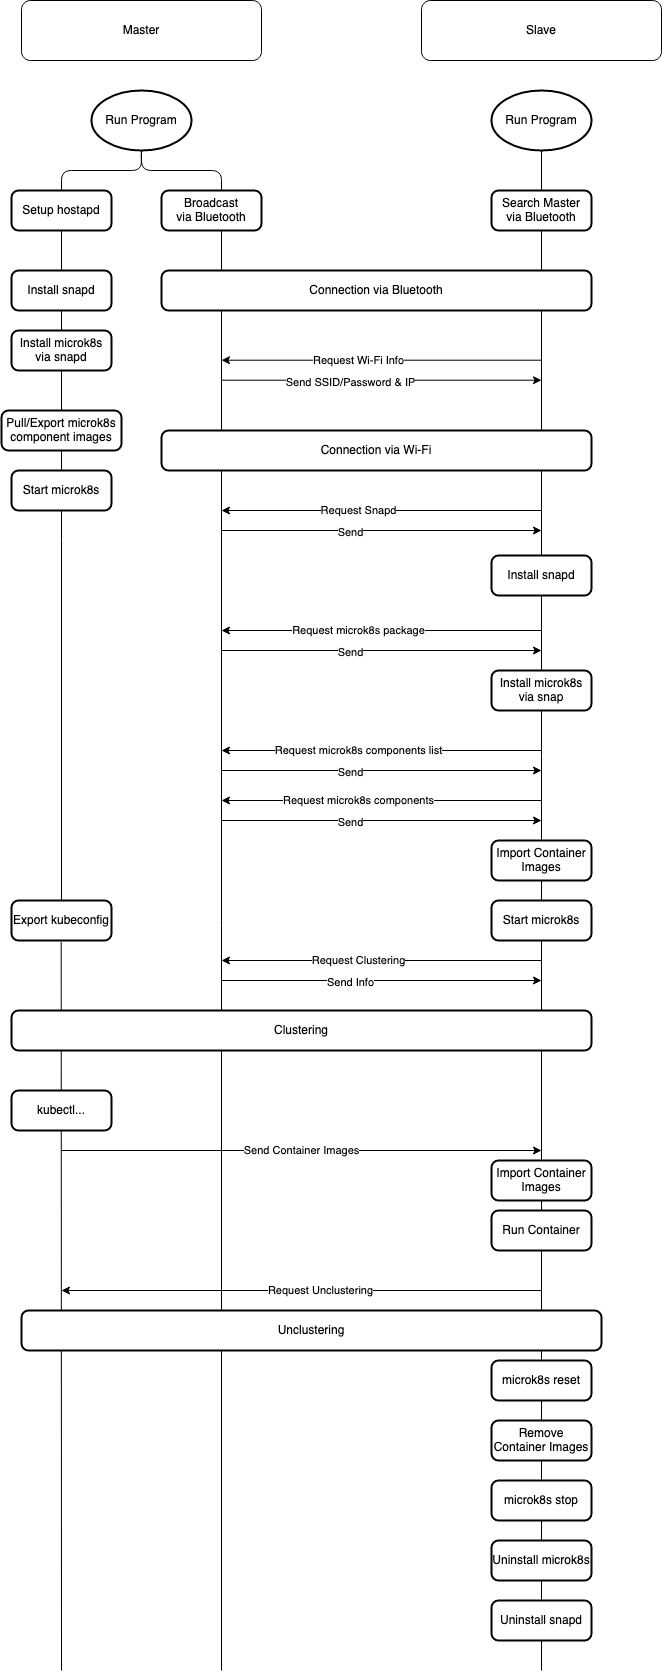

The diagram above was exported from draw.io. Its source (the exported page's mxGraphModel, read from the mxfile embedded in the PNG):
<mxGraphModel dx="983" dy="546" grid="1" gridSize="10" guides="1" tooltips="1" connect="1" arrows="1" fold="1" page="1" pageScale="1" pageWidth="827" pageHeight="1169" background="#FFFFFF" math="0" shadow="0">
  <root>
    <mxCell id="0" />
    <mxCell id="1" parent="0" />
    <mxCell id="wa4a-oyf6ngX7QvIM-na-1" value="" style="endArrow=none;html=1;entryX=0.497;entryY=1.039;entryDx=0;entryDy=0;entryPerimeter=0;" parent="1" target="wa4a-oyf6ngX7QvIM-na-46" edge="1">
      <mxGeometry width="50" height="50" relative="1" as="geometry">
        <mxPoint x="120" y="1680" as="sourcePoint" />
        <mxPoint x="199.70000000000005" y="162.34000000000003" as="targetPoint" />
        <Array as="points" />
      </mxGeometry>
    </mxCell>
    <mxCell id="wa4a-oyf6ngX7QvIM-na-2" value="" style="endArrow=none;html=1;entryX=0.5;entryY=1;entryDx=0;entryDy=0;entryPerimeter=0;startArrow=none;" parent="1" source="wa4a-oyf6ngX7QvIM-na-53" target="wa4a-oyf6ngX7QvIM-na-7" edge="1">
      <mxGeometry width="50" height="50" relative="1" as="geometry">
        <mxPoint x="600" y="1440" as="sourcePoint" />
        <mxPoint x="280" y="250" as="targetPoint" />
      </mxGeometry>
    </mxCell>
    <mxCell id="wa4a-oyf6ngX7QvIM-na-3" value="" style="endArrow=none;html=1;entryX=0.5;entryY=1;entryDx=0;entryDy=0;entryPerimeter=0;" parent="1" target="wa4a-oyf6ngX7QvIM-na-6" edge="1">
      <mxGeometry width="50" height="50" relative="1" as="geometry">
        <mxPoint x="280" y="1680" as="sourcePoint" />
        <mxPoint x="199.66000000000003" y="160" as="targetPoint" />
        <Array as="points">
          <mxPoint x="280" y="180" />
          <mxPoint x="200" y="180" />
        </Array>
      </mxGeometry>
    </mxCell>
    <mxCell id="wa4a-oyf6ngX7QvIM-na-4" value="Master" style="rounded=1;whiteSpace=wrap;html=1;" parent="1" vertex="1">
      <mxGeometry x="80" y="10" width="240" height="60" as="geometry" />
    </mxCell>
    <mxCell id="wa4a-oyf6ngX7QvIM-na-5" value="Slave" style="rounded=1;whiteSpace=wrap;html=1;" parent="1" vertex="1">
      <mxGeometry x="480" y="10" width="240" height="60" as="geometry" />
    </mxCell>
    <mxCell id="wa4a-oyf6ngX7QvIM-na-6" value="Run Program" style="strokeWidth=2;html=1;shape=mxgraph.flowchart.start_1;whiteSpace=wrap;" parent="1" vertex="1">
      <mxGeometry x="150" y="100" width="100" height="60" as="geometry" />
    </mxCell>
    <mxCell id="wa4a-oyf6ngX7QvIM-na-7" value="Run Program" style="strokeWidth=2;html=1;shape=mxgraph.flowchart.start_1;whiteSpace=wrap;" parent="1" vertex="1">
      <mxGeometry x="550" y="100" width="100" height="60" as="geometry" />
    </mxCell>
    <mxCell id="wa4a-oyf6ngX7QvIM-na-8" value="&lt;div&gt;Broadcast&lt;/div&gt;&lt;div&gt;via Bluetooth&lt;br&gt;&lt;/div&gt;" style="rounded=1;whiteSpace=wrap;html=1;absoluteArcSize=1;arcSize=14;strokeWidth=2;" parent="1" vertex="1">
      <mxGeometry x="220" y="200" width="100" height="40" as="geometry" />
    </mxCell>
    <mxCell id="wa4a-oyf6ngX7QvIM-na-9" value="&lt;div&gt;Search Master&lt;br&gt;&lt;/div&gt;&lt;div&gt;via Bluetooth&lt;br&gt;&lt;/div&gt;" style="rounded=1;whiteSpace=wrap;html=1;absoluteArcSize=1;arcSize=14;strokeWidth=2;" parent="1" vertex="1">
      <mxGeometry x="550" y="200" width="100" height="40" as="geometry" />
    </mxCell>
    <mxCell id="wa4a-oyf6ngX7QvIM-na-10" value="Connection via Bluetooth" style="rounded=1;whiteSpace=wrap;html=1;absoluteArcSize=1;arcSize=14;strokeWidth=2;" parent="1" vertex="1">
      <mxGeometry x="220" y="280" width="430" height="40" as="geometry" />
    </mxCell>
    <mxCell id="wa4a-oyf6ngX7QvIM-na-11" value="&lt;div&gt;Connection via Wi-Fi&lt;br&gt;&lt;/div&gt;" style="rounded=1;whiteSpace=wrap;html=1;absoluteArcSize=1;arcSize=14;strokeWidth=2;" parent="1" vertex="1">
      <mxGeometry x="220" y="440" width="430" height="40" as="geometry" />
    </mxCell>
    <mxCell id="wa4a-oyf6ngX7QvIM-na-12" value="" style="endArrow=classic;html=1;" parent="1" edge="1">
      <mxGeometry width="50" height="50" relative="1" as="geometry">
        <mxPoint x="600" y="520" as="sourcePoint" />
        <mxPoint x="280" y="520" as="targetPoint" />
      </mxGeometry>
    </mxCell>
    <mxCell id="wa4a-oyf6ngX7QvIM-na-13" value="&lt;div&gt;Request Snapd&lt;/div&gt;" style="edgeLabel;html=1;align=center;verticalAlign=middle;resizable=0;points=[];" parent="wa4a-oyf6ngX7QvIM-na-12" vertex="1" connectable="0">
      <mxGeometry x="0.1481" relative="1" as="geometry">
        <mxPoint as="offset" />
      </mxGeometry>
    </mxCell>
    <mxCell id="wa4a-oyf6ngX7QvIM-na-14" value="" style="endArrow=classic;html=1;" parent="1" edge="1">
      <mxGeometry width="50" height="50" relative="1" as="geometry">
        <mxPoint x="280" y="540" as="sourcePoint" />
        <mxPoint x="600" y="540" as="targetPoint" />
      </mxGeometry>
    </mxCell>
    <mxCell id="wa4a-oyf6ngX7QvIM-na-15" value="Send" style="edgeLabel;html=1;align=center;verticalAlign=middle;resizable=0;points=[];" parent="wa4a-oyf6ngX7QvIM-na-14" vertex="1" connectable="0">
      <mxGeometry x="-0.1998" y="-2" relative="1" as="geometry">
        <mxPoint as="offset" />
      </mxGeometry>
    </mxCell>
    <mxCell id="wa4a-oyf6ngX7QvIM-na-16" value="Install snapd" style="rounded=1;whiteSpace=wrap;html=1;absoluteArcSize=1;arcSize=14;strokeWidth=2;" parent="1" vertex="1">
      <mxGeometry x="550" y="565" width="100" height="40" as="geometry" />
    </mxCell>
    <mxCell id="wa4a-oyf6ngX7QvIM-na-17" value="" style="endArrow=classic;html=1;" parent="1" edge="1">
      <mxGeometry width="50" height="50" relative="1" as="geometry">
        <mxPoint x="600" y="640" as="sourcePoint" />
        <mxPoint x="280" y="640" as="targetPoint" />
      </mxGeometry>
    </mxCell>
    <mxCell id="wa4a-oyf6ngX7QvIM-na-18" value="&lt;div&gt;Request microk8s package&lt;br&gt;&lt;/div&gt;" style="edgeLabel;html=1;align=center;verticalAlign=middle;resizable=0;points=[];" parent="wa4a-oyf6ngX7QvIM-na-17" vertex="1" connectable="0">
      <mxGeometry x="0.1481" relative="1" as="geometry">
        <mxPoint as="offset" />
      </mxGeometry>
    </mxCell>
    <mxCell id="wa4a-oyf6ngX7QvIM-na-19" value="" style="endArrow=classic;html=1;" parent="1" edge="1">
      <mxGeometry width="50" height="50" relative="1" as="geometry">
        <mxPoint x="280" y="660" as="sourcePoint" />
        <mxPoint x="600" y="660" as="targetPoint" />
      </mxGeometry>
    </mxCell>
    <mxCell id="wa4a-oyf6ngX7QvIM-na-20" value="Send" style="edgeLabel;html=1;align=center;verticalAlign=middle;resizable=0;points=[];" parent="wa4a-oyf6ngX7QvIM-na-19" vertex="1" connectable="0">
      <mxGeometry x="-0.1998" y="-2" relative="1" as="geometry">
        <mxPoint as="offset" />
      </mxGeometry>
    </mxCell>
    <mxCell id="wa4a-oyf6ngX7QvIM-na-21" value="&lt;div&gt;Install microk8s&lt;/div&gt;&lt;div&gt;via snap&lt;br&gt;&lt;/div&gt;" style="rounded=1;whiteSpace=wrap;html=1;absoluteArcSize=1;arcSize=14;strokeWidth=2;" parent="1" vertex="1">
      <mxGeometry x="550" y="680" width="100" height="40" as="geometry" />
    </mxCell>
    <mxCell id="wa4a-oyf6ngX7QvIM-na-22" value="" style="endArrow=classic;html=1;" parent="1" edge="1">
      <mxGeometry width="50" height="50" relative="1" as="geometry">
        <mxPoint x="600" y="760" as="sourcePoint" />
        <mxPoint x="280" y="760" as="targetPoint" />
      </mxGeometry>
    </mxCell>
    <mxCell id="wa4a-oyf6ngX7QvIM-na-23" value="&lt;div&gt;Request microk8s components list&lt;br&gt;&lt;/div&gt;" style="edgeLabel;html=1;align=center;verticalAlign=middle;resizable=0;points=[];" parent="wa4a-oyf6ngX7QvIM-na-22" vertex="1" connectable="0">
      <mxGeometry x="0.1481" relative="1" as="geometry">
        <mxPoint as="offset" />
      </mxGeometry>
    </mxCell>
    <mxCell id="wa4a-oyf6ngX7QvIM-na-24" value="" style="endArrow=classic;html=1;" parent="1" edge="1">
      <mxGeometry width="50" height="50" relative="1" as="geometry">
        <mxPoint x="280" y="780" as="sourcePoint" />
        <mxPoint x="600" y="780" as="targetPoint" />
      </mxGeometry>
    </mxCell>
    <mxCell id="wa4a-oyf6ngX7QvIM-na-25" value="Send" style="edgeLabel;html=1;align=center;verticalAlign=middle;resizable=0;points=[];" parent="wa4a-oyf6ngX7QvIM-na-24" vertex="1" connectable="0">
      <mxGeometry x="-0.1998" y="-2" relative="1" as="geometry">
        <mxPoint as="offset" />
      </mxGeometry>
    </mxCell>
    <mxCell id="wa4a-oyf6ngX7QvIM-na-26" value="" style="endArrow=classic;html=1;" parent="1" edge="1">
      <mxGeometry width="50" height="50" relative="1" as="geometry">
        <mxPoint x="600" y="810" as="sourcePoint" />
        <mxPoint x="280" y="810" as="targetPoint" />
      </mxGeometry>
    </mxCell>
    <mxCell id="wa4a-oyf6ngX7QvIM-na-27" value="Request microk8s components" style="edgeLabel;html=1;align=center;verticalAlign=middle;resizable=0;points=[];" parent="wa4a-oyf6ngX7QvIM-na-26" vertex="1" connectable="0">
      <mxGeometry x="0.1481" relative="1" as="geometry">
        <mxPoint as="offset" />
      </mxGeometry>
    </mxCell>
    <mxCell id="wa4a-oyf6ngX7QvIM-na-28" value="" style="endArrow=classic;html=1;" parent="1" edge="1">
      <mxGeometry width="50" height="50" relative="1" as="geometry">
        <mxPoint x="280" y="830" as="sourcePoint" />
        <mxPoint x="600" y="830" as="targetPoint" />
      </mxGeometry>
    </mxCell>
    <mxCell id="wa4a-oyf6ngX7QvIM-na-29" value="Send" style="edgeLabel;html=1;align=center;verticalAlign=middle;resizable=0;points=[];" parent="wa4a-oyf6ngX7QvIM-na-28" vertex="1" connectable="0">
      <mxGeometry x="-0.1998" y="-2" relative="1" as="geometry">
        <mxPoint as="offset" />
      </mxGeometry>
    </mxCell>
    <mxCell id="wa4a-oyf6ngX7QvIM-na-30" value="&lt;div&gt;Import Container&lt;/div&gt;&lt;div&gt;Images&lt;br&gt;&lt;/div&gt;" style="rounded=1;whiteSpace=wrap;html=1;absoluteArcSize=1;arcSize=14;strokeWidth=2;" parent="1" vertex="1">
      <mxGeometry x="550" y="850" width="100" height="40" as="geometry" />
    </mxCell>
    <mxCell id="wa4a-oyf6ngX7QvIM-na-31" value="" style="endArrow=none;html=1;entryX=0.497;entryY=1.039;entryDx=0;entryDy=0;entryPerimeter=0;startArrow=none;" parent="1" source="wa4a-oyf6ngX7QvIM-na-46" target="wa4a-oyf6ngX7QvIM-na-6" edge="1">
      <mxGeometry width="50" height="50" relative="1" as="geometry">
        <mxPoint x="120" y="1120" as="sourcePoint" />
        <mxPoint x="80" y="140" as="targetPoint" />
        <Array as="points">
          <mxPoint x="120" y="180" />
          <mxPoint x="200" y="180" />
        </Array>
      </mxGeometry>
    </mxCell>
    <mxCell id="wa4a-oyf6ngX7QvIM-na-32" value="Install snapd" style="rounded=1;whiteSpace=wrap;html=1;absoluteArcSize=1;arcSize=14;strokeWidth=2;" parent="1" vertex="1">
      <mxGeometry x="70" y="280" width="100" height="40" as="geometry" />
    </mxCell>
    <mxCell id="wa4a-oyf6ngX7QvIM-na-33" value="&lt;div&gt;Install microk8s&lt;/div&gt;&lt;div&gt;via snapd&lt;br&gt;&lt;/div&gt;" style="rounded=1;whiteSpace=wrap;html=1;absoluteArcSize=1;arcSize=14;strokeWidth=2;" parent="1" vertex="1">
      <mxGeometry x="70" y="340" width="100" height="40" as="geometry" />
    </mxCell>
    <mxCell id="wa4a-oyf6ngX7QvIM-na-34" value="Pull/Export microk8s component images" style="rounded=1;whiteSpace=wrap;html=1;absoluteArcSize=1;arcSize=14;strokeWidth=2;" parent="1" vertex="1">
      <mxGeometry x="60" y="420" width="120" height="40" as="geometry" />
    </mxCell>
    <mxCell id="wa4a-oyf6ngX7QvIM-na-35" value="Start microk8s" style="rounded=1;whiteSpace=wrap;html=1;absoluteArcSize=1;arcSize=14;strokeWidth=2;" parent="1" vertex="1">
      <mxGeometry x="70" y="480" width="100" height="40" as="geometry" />
    </mxCell>
    <mxCell id="wa4a-oyf6ngX7QvIM-na-36" value="Start microk8s" style="rounded=1;whiteSpace=wrap;html=1;absoluteArcSize=1;arcSize=14;strokeWidth=2;" parent="1" vertex="1">
      <mxGeometry x="550" y="910" width="100" height="40" as="geometry" />
    </mxCell>
    <mxCell id="wa4a-oyf6ngX7QvIM-na-37" value="" style="endArrow=classic;html=1;" parent="1" edge="1">
      <mxGeometry width="50" height="50" relative="1" as="geometry">
        <mxPoint x="600" y="970" as="sourcePoint" />
        <mxPoint x="280" y="970" as="targetPoint" />
      </mxGeometry>
    </mxCell>
    <mxCell id="wa4a-oyf6ngX7QvIM-na-38" value="&lt;div&gt;Request Clustering&lt;/div&gt;" style="edgeLabel;html=1;align=center;verticalAlign=middle;resizable=0;points=[];" parent="wa4a-oyf6ngX7QvIM-na-37" vertex="1" connectable="0">
      <mxGeometry x="0.1481" relative="1" as="geometry">
        <mxPoint as="offset" />
      </mxGeometry>
    </mxCell>
    <mxCell id="wa4a-oyf6ngX7QvIM-na-39" value="" style="endArrow=classic;html=1;" parent="1" edge="1">
      <mxGeometry width="50" height="50" relative="1" as="geometry">
        <mxPoint x="280" y="990" as="sourcePoint" />
        <mxPoint x="600" y="990" as="targetPoint" />
      </mxGeometry>
    </mxCell>
    <mxCell id="wa4a-oyf6ngX7QvIM-na-40" value="&lt;div&gt;Send Info&lt;/div&gt;" style="edgeLabel;html=1;align=center;verticalAlign=middle;resizable=0;points=[];" parent="wa4a-oyf6ngX7QvIM-na-39" vertex="1" connectable="0">
      <mxGeometry x="-0.1998" y="-2" relative="1" as="geometry">
        <mxPoint as="offset" />
      </mxGeometry>
    </mxCell>
    <mxCell id="wa4a-oyf6ngX7QvIM-na-41" value="Clustering" style="rounded=1;whiteSpace=wrap;html=1;absoluteArcSize=1;arcSize=14;strokeWidth=2;" parent="1" vertex="1">
      <mxGeometry x="70" y="1020" width="580" height="40" as="geometry" />
    </mxCell>
    <mxCell id="wa4a-oyf6ngX7QvIM-na-42" value="" style="endArrow=classic;html=1;" parent="1" edge="1">
      <mxGeometry width="50" height="50" relative="1" as="geometry">
        <mxPoint x="600" y="369.71000000000004" as="sourcePoint" />
        <mxPoint x="280" y="369.71000000000004" as="targetPoint" />
      </mxGeometry>
    </mxCell>
    <mxCell id="wa4a-oyf6ngX7QvIM-na-43" value="&lt;div&gt;Request Wi-Fi Info&lt;br&gt;&lt;/div&gt;" style="edgeLabel;html=1;align=center;verticalAlign=middle;resizable=0;points=[];" parent="wa4a-oyf6ngX7QvIM-na-42" vertex="1" connectable="0">
      <mxGeometry x="0.1481" relative="1" as="geometry">
        <mxPoint as="offset" />
      </mxGeometry>
    </mxCell>
    <mxCell id="wa4a-oyf6ngX7QvIM-na-44" value="" style="endArrow=classic;html=1;" parent="1" edge="1">
      <mxGeometry width="50" height="50" relative="1" as="geometry">
        <mxPoint x="280" y="389.71000000000004" as="sourcePoint" />
        <mxPoint x="600" y="389.71000000000004" as="targetPoint" />
      </mxGeometry>
    </mxCell>
    <mxCell id="wa4a-oyf6ngX7QvIM-na-45" value="Send SSID/Password &amp;amp; IP" style="edgeLabel;html=1;align=center;verticalAlign=middle;resizable=0;points=[];" parent="wa4a-oyf6ngX7QvIM-na-44" vertex="1" connectable="0">
      <mxGeometry x="-0.1998" y="-2" relative="1" as="geometry">
        <mxPoint as="offset" />
      </mxGeometry>
    </mxCell>
    <mxCell id="wa4a-oyf6ngX7QvIM-na-46" value="Export kubeconfig" style="rounded=1;whiteSpace=wrap;html=1;absoluteArcSize=1;arcSize=14;strokeWidth=2;" parent="1" vertex="1">
      <mxGeometry x="70" y="910" width="100" height="40" as="geometry" />
    </mxCell>
    <mxCell id="wa4a-oyf6ngX7QvIM-na-47" value="kubectl..." style="rounded=1;whiteSpace=wrap;html=1;absoluteArcSize=1;arcSize=14;strokeWidth=2;" parent="1" vertex="1">
      <mxGeometry x="70" y="1100" width="100" height="40" as="geometry" />
    </mxCell>
    <mxCell id="wa4a-oyf6ngX7QvIM-na-48" value="Run Container" style="rounded=1;whiteSpace=wrap;html=1;absoluteArcSize=1;arcSize=14;strokeWidth=2;" parent="1" vertex="1">
      <mxGeometry x="550" y="1220" width="100" height="40" as="geometry" />
    </mxCell>
    <mxCell id="wa4a-oyf6ngX7QvIM-na-49" value="&lt;div&gt;Send Container Images&lt;br&gt;&lt;/div&gt;" style="endArrow=classic;html=1;" parent="1" edge="1">
      <mxGeometry width="50" height="50" relative="1" as="geometry">
        <mxPoint x="120" y="1159.9999999999998" as="sourcePoint" />
        <mxPoint x="600" y="1160" as="targetPoint" />
      </mxGeometry>
    </mxCell>
    <mxCell id="wa4a-oyf6ngX7QvIM-na-50" value="Unclustering" style="rounded=1;whiteSpace=wrap;html=1;absoluteArcSize=1;arcSize=14;strokeWidth=2;" parent="1" vertex="1">
      <mxGeometry x="80" y="1320" width="580" height="40" as="geometry" />
    </mxCell>
    <mxCell id="wa4a-oyf6ngX7QvIM-na-51" value="" style="endArrow=classic;html=1;" parent="1" edge="1">
      <mxGeometry width="50" height="50" relative="1" as="geometry">
        <mxPoint x="600" y="1300" as="sourcePoint" />
        <mxPoint x="120" y="1300" as="targetPoint" />
      </mxGeometry>
    </mxCell>
    <mxCell id="wa4a-oyf6ngX7QvIM-na-52" value="Request Unclustering" style="edgeLabel;html=1;align=center;verticalAlign=middle;resizable=0;points=[];" parent="wa4a-oyf6ngX7QvIM-na-51" vertex="1" connectable="0">
      <mxGeometry x="-0.0766" relative="1" as="geometry">
        <mxPoint as="offset" />
      </mxGeometry>
    </mxCell>
    <mxCell id="wa4a-oyf6ngX7QvIM-na-53" value="microk8s reset" style="rounded=1;whiteSpace=wrap;html=1;absoluteArcSize=1;arcSize=14;strokeWidth=2;" parent="1" vertex="1">
      <mxGeometry x="550" y="1370" width="100" height="40" as="geometry" />
    </mxCell>
    <mxCell id="wa4a-oyf6ngX7QvIM-na-54" value="" style="endArrow=none;html=1;entryX=0.5;entryY=1;entryDx=0;entryDy=0;entryPerimeter=0;" parent="1" target="wa4a-oyf6ngX7QvIM-na-53" edge="1">
      <mxGeometry width="50" height="50" relative="1" as="geometry">
        <mxPoint x="600" y="1680" as="sourcePoint" />
        <mxPoint x="600" y="160" as="targetPoint" />
      </mxGeometry>
    </mxCell>
    <mxCell id="wa4a-oyf6ngX7QvIM-na-55" value="Remove Container Images" style="rounded=1;whiteSpace=wrap;html=1;absoluteArcSize=1;arcSize=14;strokeWidth=2;" parent="1" vertex="1">
      <mxGeometry x="550" y="1430" width="100" height="40" as="geometry" />
    </mxCell>
    <mxCell id="wa4a-oyf6ngX7QvIM-na-56" value="Uninstall microk8s" style="rounded=1;whiteSpace=wrap;html=1;absoluteArcSize=1;arcSize=14;strokeWidth=2;" parent="1" vertex="1">
      <mxGeometry x="550" y="1550" width="100" height="40" as="geometry" />
    </mxCell>
    <mxCell id="wa4a-oyf6ngX7QvIM-na-57" value="Uninstall snapd" style="rounded=1;whiteSpace=wrap;html=1;absoluteArcSize=1;arcSize=14;strokeWidth=2;" parent="1" vertex="1">
      <mxGeometry x="550" y="1610" width="100" height="40" as="geometry" />
    </mxCell>
    <mxCell id="wa4a-oyf6ngX7QvIM-na-58" value="microk8s stop" style="rounded=1;whiteSpace=wrap;html=1;absoluteArcSize=1;arcSize=14;strokeWidth=2;" parent="1" vertex="1">
      <mxGeometry x="550" y="1490" width="100" height="40" as="geometry" />
    </mxCell>
    <mxCell id="Zbi8GaNqGG5ncswKltC8-1" value="&lt;div&gt;Import Container&lt;/div&gt;&lt;div&gt;Images&lt;br&gt;&lt;/div&gt;" style="rounded=1;whiteSpace=wrap;html=1;absoluteArcSize=1;arcSize=14;strokeWidth=2;" vertex="1" parent="1">
      <mxGeometry x="550" y="1170" width="100" height="40" as="geometry" />
    </mxCell>
    <mxCell id="Zbi8GaNqGG5ncswKltC8-4" value="Setup hostapd" style="rounded=1;whiteSpace=wrap;html=1;absoluteArcSize=1;arcSize=14;strokeWidth=2;" vertex="1" parent="1">
      <mxGeometry x="70" y="200" width="100" height="40" as="geometry" />
    </mxCell>
  </root>
</mxGraphModel>